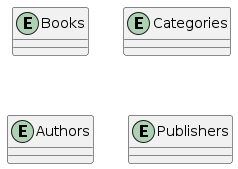

The diagram above was rendered by PlantUML. Its source (embedded in the PNG):
@startuml ER-diagram
skinparam linetype ortho

!define PK <&key>
!define FK <&link-intact>

entity Books {}

entity Categories {}

entity Authors {}

entity Publishers {}

@enduml